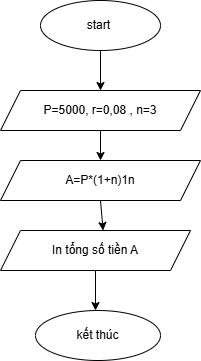

The diagram above was exported from draw.io. Its source (the exported page's mxGraphModel, read from the mxfile embedded in the PNG):
<mxGraphModel dx="774" dy="425" grid="1" gridSize="10" guides="1" tooltips="1" connect="1" arrows="1" fold="1" page="1" pageScale="1" pageWidth="827" pageHeight="1169" math="0" shadow="0">
  <root>
    <mxCell id="0" />
    <mxCell id="1" parent="0" />
    <mxCell id="gAXfEdBP-U03HCrmaHX_-1" parent="1" style="ellipse;whiteSpace=wrap;html=1;" value="start&amp;nbsp;" vertex="1">
      <mxGeometry height="50" width="120" x="280" y="30" as="geometry" />
    </mxCell>
    <mxCell id="gAXfEdBP-U03HCrmaHX_-2" edge="1" parent="1" source="gAXfEdBP-U03HCrmaHX_-1" style="endArrow=classic;html=1;rounded=0;exitX=0.5;exitY=1;exitDx=0;exitDy=0;" value="">
      <mxGeometry height="50" relative="1" width="50" as="geometry">
        <mxPoint x="340" y="90" as="sourcePoint" />
        <mxPoint x="340" y="120" as="targetPoint" />
      </mxGeometry>
    </mxCell>
    <mxCell id="gAXfEdBP-U03HCrmaHX_-3" parent="1" style="shape=parallelogram;perimeter=parallelogramPerimeter;whiteSpace=wrap;html=1;fixedSize=1;" value="P=5000, r=0,08 , n=3" vertex="1">
      <mxGeometry height="40" width="200" x="240" y="120" as="geometry" />
    </mxCell>
    <mxCell id="gAXfEdBP-U03HCrmaHX_-5" edge="1" parent="1" source="gAXfEdBP-U03HCrmaHX_-3" style="endArrow=classic;html=1;rounded=0;exitX=0.5;exitY=1;exitDx=0;exitDy=0;" target="gAXfEdBP-U03HCrmaHX_-6" value="">
      <mxGeometry height="50" relative="1" width="50" as="geometry">
        <mxPoint x="370" y="250" as="sourcePoint" />
        <mxPoint x="340" y="200" as="targetPoint" />
      </mxGeometry>
    </mxCell>
    <mxCell id="gAXfEdBP-U03HCrmaHX_-6" parent="1" style="shape=parallelogram;perimeter=parallelogramPerimeter;whiteSpace=wrap;html=1;fixedSize=1;" value="A=P*(1+n)1n" vertex="1">
      <mxGeometry height="40" width="200" x="240" y="190" as="geometry" />
    </mxCell>
    <mxCell id="gAXfEdBP-U03HCrmaHX_-7" parent="1" style="shape=parallelogram;perimeter=parallelogramPerimeter;whiteSpace=wrap;html=1;fixedSize=1;" value="In tổng số tiền A" vertex="1">
      <mxGeometry height="40" width="190" x="240" y="260" as="geometry" />
    </mxCell>
    <mxCell id="gAXfEdBP-U03HCrmaHX_-8" edge="1" parent="1" source="gAXfEdBP-U03HCrmaHX_-6" style="endArrow=classic;html=1;rounded=0;exitX=0.5;exitY=1;exitDx=0;exitDy=0;entryX=0.54;entryY=0;entryDx=0;entryDy=0;entryPerimeter=0;" target="gAXfEdBP-U03HCrmaHX_-7" value="">
      <mxGeometry height="50" relative="1" width="50" as="geometry">
        <mxPoint x="370" y="250" as="sourcePoint" />
        <mxPoint x="420" y="200" as="targetPoint" />
      </mxGeometry>
    </mxCell>
    <mxCell id="gAXfEdBP-U03HCrmaHX_-9" edge="1" parent="1" source="gAXfEdBP-U03HCrmaHX_-7" style="endArrow=classic;html=1;rounded=0;exitX=0.5;exitY=1;exitDx=0;exitDy=0;" value="">
      <mxGeometry height="50" relative="1" width="50" as="geometry">
        <mxPoint x="370" y="250" as="sourcePoint" />
        <mxPoint x="335" y="340" as="targetPoint" />
      </mxGeometry>
    </mxCell>
    <mxCell id="gAXfEdBP-U03HCrmaHX_-10" parent="1" style="ellipse;whiteSpace=wrap;html=1;" value="kết thúc" vertex="1">
      <mxGeometry height="50" width="125" x="275" y="340" as="geometry" />
    </mxCell>
  </root>
</mxGraphModel>